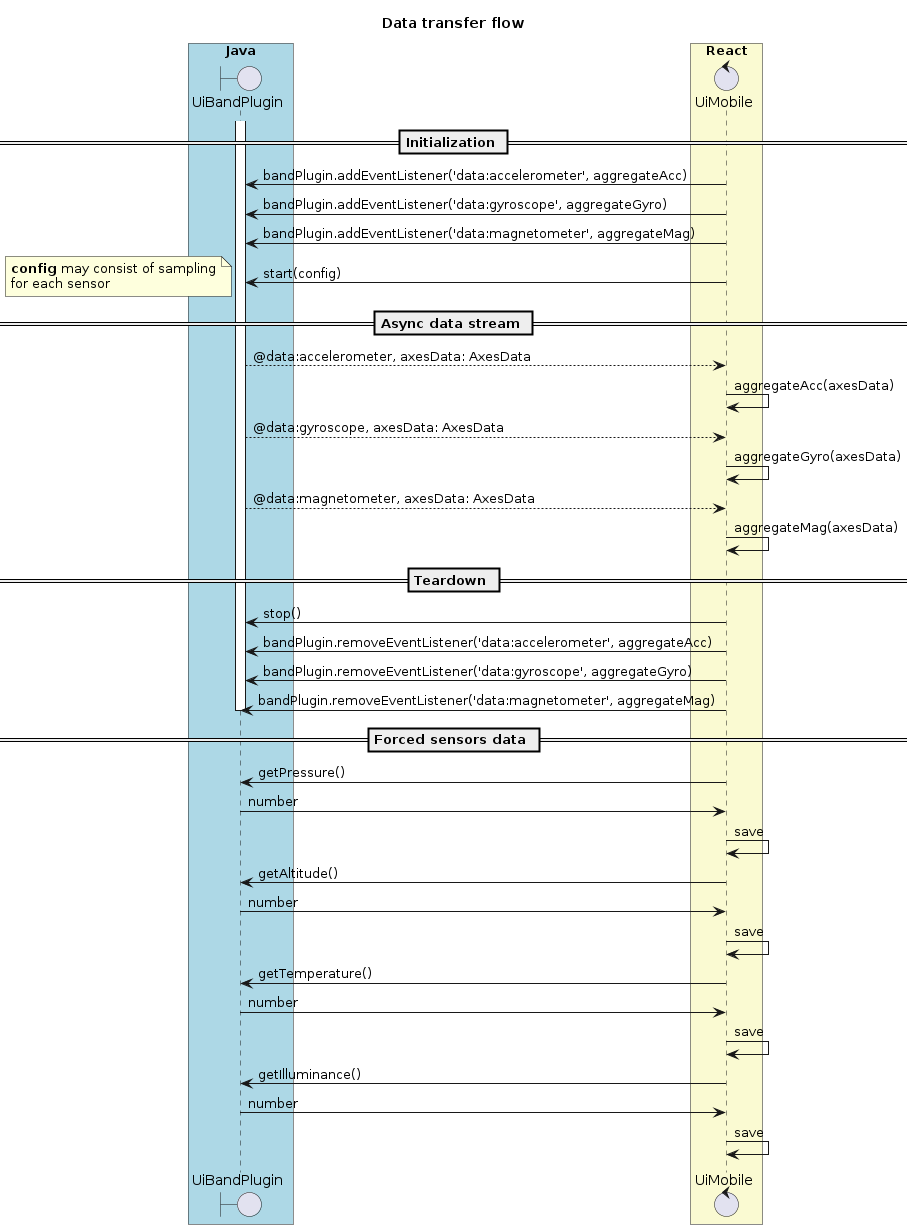

The diagram above was rendered by PlantUML. Its source (embedded in the PNG):
@startuml DataTransferFlow
title Data transfer flow

box "Java" #LightBlue
  boundary UiBandPlugin
end box

box "React" #LightGoldenRodYellow
  control UiMobile
end box

== Initialization ==
activate UiBandPlugin
UiMobile -> UiBandPlugin : bandPlugin.addEventListener('data:accelerometer', aggregateAcc)
UiMobile -> UiBandPlugin : bandPlugin.addEventListener('data:gyroscope', aggregateGyro)
UiMobile -> UiBandPlugin : bandPlugin.addEventListener('data:magnetometer', aggregateMag)
UiMobile -> UiBandPlugin : start(config)
note left
**config** may consist of sampling
for each sensor
end note
== Async data stream ==
UiBandPlugin --> UiMobile : @data:accelerometer, axesData: AxesData
UiMobile -> UiMobile : aggregateAcc(axesData)


UiBandPlugin --> UiMobile : @data:gyroscope, axesData: AxesData
UiMobile -> UiMobile : aggregateGyro(axesData)

UiBandPlugin --> UiMobile : @data:magnetometer, axesData: AxesData
UiMobile -> UiMobile : aggregateMag(axesData)

== Teardown ==

UiMobile -> UiBandPlugin : stop()
UiMobile -> UiBandPlugin : bandPlugin.removeEventListener('data:accelerometer', aggregateAcc)
UiMobile -> UiBandPlugin : bandPlugin.removeEventListener('data:gyroscope', aggregateGyro)
UiMobile -> UiBandPlugin : bandPlugin.removeEventListener('data:magnetometer', aggregateMag)
deactivate UiBandPlugin

== Forced sensors data ==

UiMobile -> UiBandPlugin : getPressure()
UiBandPlugin -> UiMobile : number
UiMobile -> UiMobile : save

UiMobile -> UiBandPlugin : getAltitude()
UiBandPlugin -> UiMobile : number
UiMobile -> UiMobile : save

UiMobile -> UiBandPlugin : getTemperature()
UiBandPlugin -> UiMobile : number
UiMobile -> UiMobile : save

UiMobile -> UiBandPlugin : getIlluminance()
UiBandPlugin -> UiMobile : number
UiMobile -> UiMobile : save


@enduml